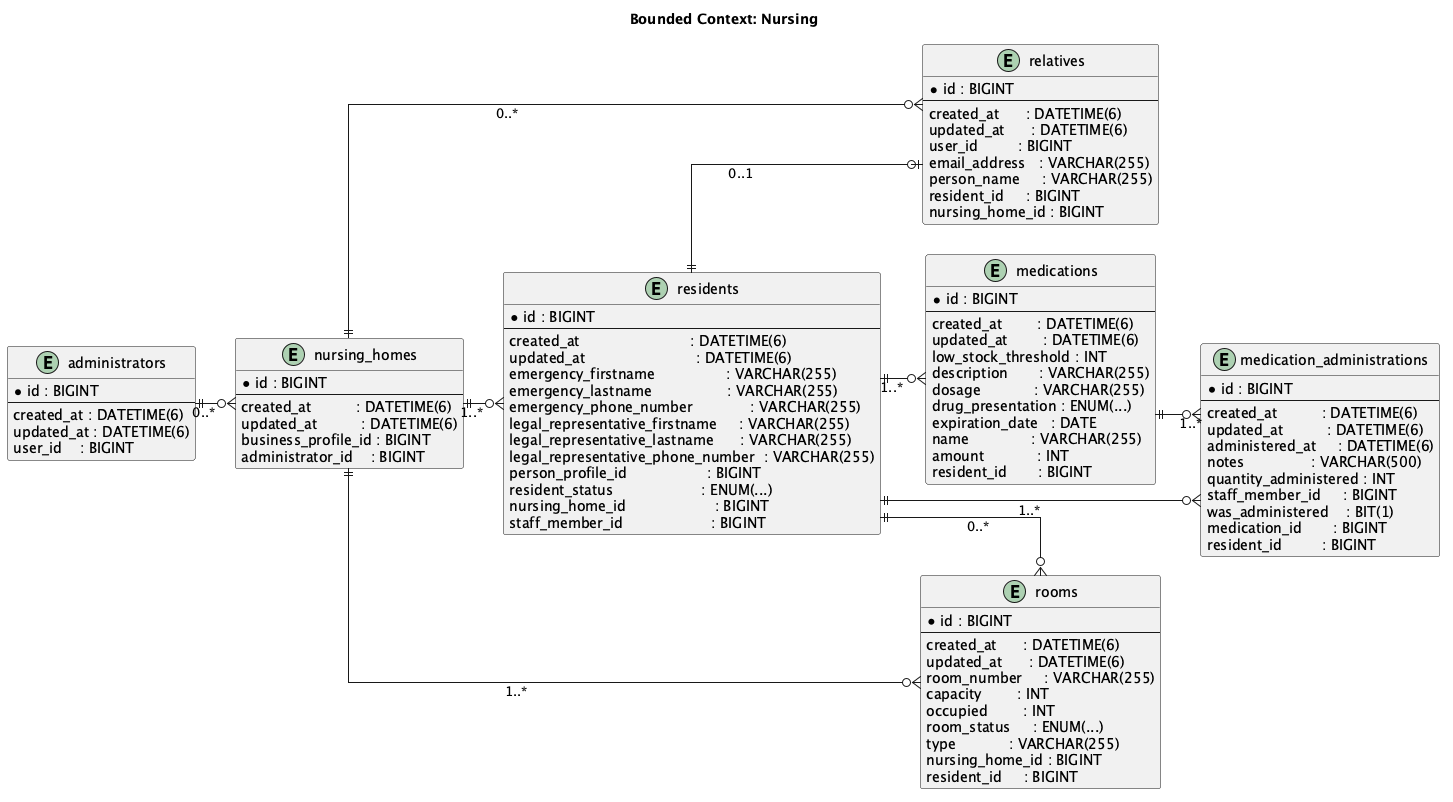

The diagram above was rendered by PlantUML. Its source (embedded in the PNG):
@startuml
' === OPTIMIZACIONES DE DISEÑO ===
left to right direction
skinparam linetype ortho
skinparam nodesep 30
skinparam ranksep 40
skinparam shadowing false
skinparam packageStyle rectangle
skinparam entity {
  BackgroundColor White
  ArrowColor #444444
  BorderColor #333333
}

title Bounded Context: Nursing

entity "administrators" as administrators {
  * id : BIGINT
  --
  created_at : DATETIME(6)
  updated_at : DATETIME(6)
  user_id    : BIGINT
}

entity "nursing_homes" as nursing_homes {
  * id : BIGINT
  --
  created_at          : DATETIME(6)
  updated_at          : DATETIME(6)
  business_profile_id : BIGINT
  administrator_id    : BIGINT
}

entity "residents" as residents {
  * id : BIGINT
  --
  created_at                         : DATETIME(6)
  updated_at                         : DATETIME(6)
  emergency_firstname                : VARCHAR(255)
  emergency_lastname                 : VARCHAR(255)
  emergency_phone_number             : VARCHAR(255)
  legal_representative_firstname     : VARCHAR(255)
  legal_representative_lastname      : VARCHAR(255)
  legal_representative_phone_number  : VARCHAR(255)
  person_profile_id                  : BIGINT
  resident_status                    : ENUM(...)
  nursing_home_id                    : BIGINT
  staff_member_id                    : BIGINT
}

entity "relatives" as relatives {
  * id : BIGINT
  --
  created_at      : DATETIME(6)
  updated_at      : DATETIME(6)
  user_id         : BIGINT
  email_address   : VARCHAR(255)
  person_name     : VARCHAR(255)
  resident_id     : BIGINT
  nursing_home_id : BIGINT
}

entity "rooms" as rooms {
  * id : BIGINT
  --
  created_at      : DATETIME(6)
  updated_at      : DATETIME(6)
  room_number     : VARCHAR(255)
  capacity        : INT
  occupied        : INT
  room_status     : ENUM(...)
  type            : VARCHAR(255)
  nursing_home_id : BIGINT
  resident_id     : BIGINT
}

entity "medications" as medications {
  * id : BIGINT
  --
  created_at        : DATETIME(6)
  updated_at        : DATETIME(6)
  low_stock_threshold : INT
  description       : VARCHAR(255)
  dosage            : VARCHAR(255)
  drug_presentation : ENUM(...)
  expiration_date   : DATE
  name              : VARCHAR(255)
  amount            : INT
  resident_id       : BIGINT
}

entity "medication_administrations" as medication_administrations {
  * id : BIGINT
  --
  created_at          : DATETIME(6)
  updated_at          : DATETIME(6)
  administered_at     : DATETIME(6)
  notes               : VARCHAR(500)
  quantity_administered : INT
  staff_member_id     : BIGINT
  was_administered    : BIT(1)
  medication_id       : BIGINT
  resident_id         : BIGINT
}

administrators  ||--o{ nursing_homes                : "0..*"
nursing_homes ||--o{ residents                  : "1..*"
nursing_homes ||--o{ rooms                      : "1..*"
nursing_homes ||--o{ relatives                  : "0..*"
residents      ||--o{ rooms                     : "0..*"
residents      ||--o{ medications               : "1..*"
residents      ||--o{ medication_administrations: "1..*"
residents      ||--o| relatives                 : "0..1"
medications    ||--o{ medication_administrations: "1..*"

@enduml